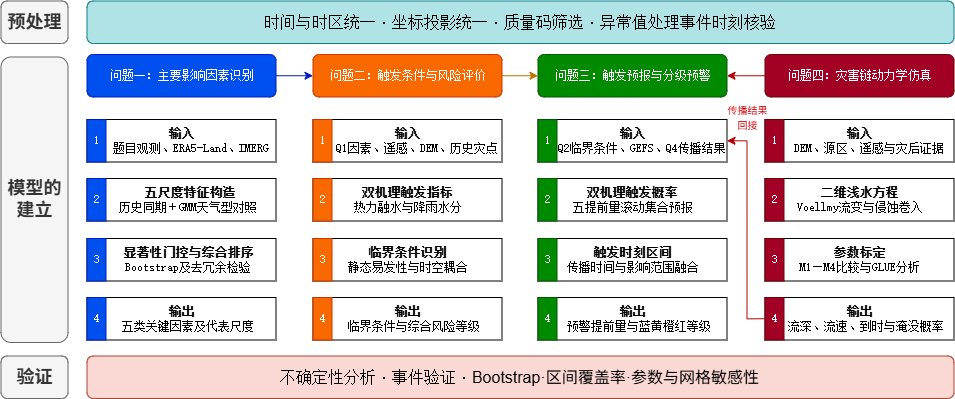

The diagram above was exported from draw.io. Its source (the exported page's mxGraphModel, read from the mxfile embedded in the PNG):
<mxGraphModel dx="1921" dy="714" grid="0" gridSize="10" guides="1" tooltips="1" connect="0" arrows="1" fold="1" page="1" pageScale="1" pageWidth="827" pageHeight="1169" math="0" shadow="0">
  <root>
    <mxCell id="0" />
    <mxCell id="1" parent="0" />
    <mxCell id="_HvjtraQvz_lBcOmF-PH-3" parent="1" style="rounded=1;whiteSpace=wrap;html=1;fillColor=#f5f5f5;fontColor=#333333;strokeColor=#666666;" value="&lt;b&gt;&lt;font style=&quot;font-size: 18px;&quot;&gt;预处理&lt;/font&gt;&lt;/b&gt;" vertex="1">
      <mxGeometry height="42.5" width="67" x="-188" y="361" as="geometry" />
    </mxCell>
    <mxCell id="_HvjtraQvz_lBcOmF-PH-4" parent="1" style="rounded=1;whiteSpace=wrap;html=1;fillColor=#b0e3e6;strokeColor=#0e8088;" value="&lt;pre dir=&quot;ltr&quot; style=&quot;text-align: start;&quot;&gt;&lt;font style=&quot;font-size: 16px;&quot;&gt;&lt;code style=&quot;&quot;&gt;时间与时区统一·坐标投影统一·质量码筛选·&lt;/code&gt;异常值处理事件时刻核验&lt;/font&gt;&lt;/pre&gt;" vertex="1">
      <mxGeometry height="42.5" width="867" x="-102" y="361" as="geometry" />
    </mxCell>
    <mxCell id="_HvjtraQvz_lBcOmF-PH-5" parent="1" style="rounded=1;whiteSpace=wrap;html=1;fillColor=#f5f5f5;fontColor=#333333;strokeColor=#666666;" value="&lt;b&gt;&lt;font style=&quot;font-size: 18px;&quot;&gt;模型的建立&lt;/font&gt;&lt;/b&gt;" vertex="1">
      <mxGeometry height="285.5" width="67" x="-188" y="417" as="geometry" />
    </mxCell>
    <mxCell id="_HvjtraQvz_lBcOmF-PH-58" edge="1" parent="1" source="_HvjtraQvz_lBcOmF-PH-6" style="edgeStyle=orthogonalEdgeStyle;rounded=0;orthogonalLoop=1;jettySize=auto;html=1;exitX=1;exitY=0.5;exitDx=0;exitDy=0;entryX=0;entryY=0.5;entryDx=0;entryDy=0;fillColor=#0050ef;strokeColor=#001DBC;" target="_HvjtraQvz_lBcOmF-PH-22">
      <mxGeometry relative="1" as="geometry" />
    </mxCell>
    <mxCell id="_HvjtraQvz_lBcOmF-PH-6" parent="1" style="rounded=1;whiteSpace=wrap;html=1;fillColor=#0050ef;fontColor=#ffffff;strokeColor=#001DBC;" value="&lt;pre dir=&quot;ltr&quot; style=&quot;text-align: start;&quot;&gt;&lt;span style=&quot;color: light-dark(rgb(255, 255, 255), rgb(255, 255, 255));&quot;&gt;问题一：主要影响因素识别&lt;/span&gt;&lt;/pre&gt;" vertex="1">
      <mxGeometry height="42.5" width="189" x="-102" y="414.5" as="geometry" />
    </mxCell>
    <mxCell id="_HvjtraQvz_lBcOmF-PH-8" parent="1" style="rounded=1;whiteSpace=wrap;html=1;arcSize=0;" value="&lt;br&gt;&lt;pre dir=&quot;ltr&quot;&gt;&lt;code&gt;&lt;b&gt;输入&lt;/b&gt;&lt;br&gt;   &lt;/code&gt;题目观测、ERA5-Land、IMERG&lt;/pre&gt;&lt;div&gt;&lt;br&gt;&lt;/div&gt;" vertex="1">
      <mxGeometry height="42.5" width="189" x="-102" y="479.5" as="geometry" />
    </mxCell>
    <mxCell id="_HvjtraQvz_lBcOmF-PH-7" parent="1" style="rounded=1;whiteSpace=wrap;html=1;fillColor=#0050ef;fontColor=#ffffff;strokeColor=#001DBC;arcSize=0;" value="&lt;pre dir=&quot;ltr&quot; style=&quot;text-align: start;&quot;&gt;&lt;span style=&quot;color: light-dark(rgb(255, 255, 255), rgb(255, 255, 255));&quot;&gt;1&lt;/span&gt;&lt;/pre&gt;" vertex="1">
      <mxGeometry height="42.5" width="19" x="-102" y="479.5" as="geometry" />
    </mxCell>
    <mxCell id="_HvjtraQvz_lBcOmF-PH-11" parent="1" style="rounded=1;whiteSpace=wrap;html=1;arcSize=0;" value="&lt;pre dir=&quot;ltr&quot;&gt;&lt;code&gt;   &lt;b&gt;五尺度特征构造&lt;br&gt;&lt;/b&gt;&lt;/code&gt;  历史同期＋GMM天气型对照&lt;/pre&gt;" vertex="1">
      <mxGeometry height="42.5" width="189" x="-102" y="538.5" as="geometry" />
    </mxCell>
    <mxCell id="_HvjtraQvz_lBcOmF-PH-12" parent="1" style="rounded=1;whiteSpace=wrap;html=1;fillColor=#0050ef;fontColor=#ffffff;strokeColor=#001DBC;arcSize=0;" value="&lt;pre dir=&quot;ltr&quot; style=&quot;text-align: start;&quot;&gt;&lt;span style=&quot;color: light-dark(rgb(255, 255, 255), rgb(255, 255, 255));&quot;&gt;2&lt;/span&gt;&lt;/pre&gt;" vertex="1">
      <mxGeometry height="42.5" width="19" x="-102" y="538.5" as="geometry" />
    </mxCell>
    <mxCell id="_HvjtraQvz_lBcOmF-PH-14" parent="1" style="rounded=1;whiteSpace=wrap;html=1;arcSize=0;" value="&lt;pre dir=&quot;ltr&quot;&gt;&lt;code&gt;&lt;pre dir=&quot;ltr&quot;&gt;&lt;code&gt;&lt;b&gt;  显著性门控与综合排序&lt;br&gt;&lt;/b&gt;&lt;/code&gt;  Bootstrap及去冗余检验&lt;/pre&gt;&lt;/code&gt;&lt;/pre&gt;" vertex="1">
      <mxGeometry height="42.5" width="189" x="-102" y="598.5" as="geometry" />
    </mxCell>
    <mxCell id="_HvjtraQvz_lBcOmF-PH-15" parent="1" style="rounded=1;whiteSpace=wrap;html=1;fillColor=#0050ef;fontColor=#ffffff;strokeColor=#001DBC;arcSize=0;" value="&lt;pre dir=&quot;ltr&quot; style=&quot;text-align: start;&quot;&gt;&lt;span style=&quot;color: light-dark(rgb(255, 255, 255), rgb(255, 255, 255));&quot;&gt;3&lt;/span&gt;&lt;/pre&gt;" vertex="1">
      <mxGeometry height="42.5" width="19" x="-102" y="598.5" as="geometry" />
    </mxCell>
    <mxCell id="_HvjtraQvz_lBcOmF-PH-20" parent="1" style="rounded=1;whiteSpace=wrap;html=1;arcSize=0;" value="&lt;pre dir=&quot;ltr&quot;&gt;&lt;code&gt;&lt;b&gt;输出&lt;/b&gt;&lt;br&gt;  五类关键因素及代表尺度&lt;/code&gt;&lt;/pre&gt;" vertex="1">
      <mxGeometry height="42.5" width="189" x="-102" y="657.5" as="geometry" />
    </mxCell>
    <mxCell id="_HvjtraQvz_lBcOmF-PH-21" parent="1" style="rounded=1;whiteSpace=wrap;html=1;fillColor=#0050ef;fontColor=#ffffff;strokeColor=#001DBC;arcSize=0;" value="&lt;pre dir=&quot;ltr&quot; style=&quot;text-align: start;&quot;&gt;&lt;span style=&quot;color: light-dark(rgb(255, 255, 255), rgb(255, 255, 255));&quot;&gt;4&lt;/span&gt;&lt;/pre&gt;" vertex="1">
      <mxGeometry height="42.5" width="19" x="-102" y="657.5" as="geometry" />
    </mxCell>
    <mxCell id="_HvjtraQvz_lBcOmF-PH-60" edge="1" parent="1" source="_HvjtraQvz_lBcOmF-PH-22" style="edgeStyle=orthogonalEdgeStyle;rounded=0;orthogonalLoop=1;jettySize=auto;html=1;exitX=1;exitY=0.5;exitDx=0;exitDy=0;entryX=0;entryY=0.5;entryDx=0;entryDy=0;fillColor=#f0a30a;strokeColor=#BD7000;" target="_HvjtraQvz_lBcOmF-PH-40">
      <mxGeometry relative="1" as="geometry" />
    </mxCell>
    <mxCell id="_HvjtraQvz_lBcOmF-PH-22" parent="1" style="rounded=1;whiteSpace=wrap;html=1;fillColor=#fa6800;fontColor=#000000;strokeColor=#C73500;" value="&lt;pre dir=&quot;ltr&quot; style=&quot;text-align: start;&quot;&gt;&lt;pre dir=&quot;ltr&quot;&gt;&lt;code style=&quot;color: light-dark(rgb(255, 255, 255), rgb(255, 255, 255));&quot;&gt;问题二：触发条件与风险评价&lt;/code&gt;&lt;/pre&gt;&lt;/pre&gt;" vertex="1">
      <mxGeometry height="42.5" width="189" x="124" y="414.5" as="geometry" />
    </mxCell>
    <mxCell id="_HvjtraQvz_lBcOmF-PH-23" parent="1" style="rounded=1;whiteSpace=wrap;html=1;arcSize=0;" value="&lt;br&gt;&lt;pre dir=&quot;ltr&quot;&gt;&lt;code&gt;&lt;b&gt;输入&lt;/b&gt;&lt;br&gt;   &lt;/code&gt;Q1因素、遥感、DEM、历史灾点&lt;/pre&gt;&lt;div&gt;&lt;br&gt;&lt;/div&gt;" vertex="1">
      <mxGeometry height="42.5" width="189" x="124" y="479.5" as="geometry" />
    </mxCell>
    <mxCell id="_HvjtraQvz_lBcOmF-PH-24" parent="1" style="rounded=1;whiteSpace=wrap;html=1;fillColor=#fa6800;fontColor=#000000;strokeColor=#C73500;arcSize=0;" value="&lt;pre dir=&quot;ltr&quot; style=&quot;text-align: start;&quot;&gt;&lt;span style=&quot;color: light-dark(rgb(255, 255, 255), rgb(255, 255, 255));&quot;&gt;1&lt;/span&gt;&lt;/pre&gt;" vertex="1">
      <mxGeometry height="42.5" width="19" x="124" y="479.5" as="geometry" />
    </mxCell>
    <mxCell id="_HvjtraQvz_lBcOmF-PH-25" parent="1" style="rounded=1;whiteSpace=wrap;html=1;arcSize=0;" value="&lt;pre dir=&quot;ltr&quot;&gt;&lt;code&gt;&lt;pre dir=&quot;ltr&quot;&gt;&lt;code&gt;&lt;b&gt;双机理触发指标&lt;/b&gt;&lt;br&gt;&lt;/code&gt;热力融水与降雨水分&lt;/pre&gt;&lt;/code&gt;&lt;/pre&gt;" vertex="1">
      <mxGeometry height="42.5" width="189" x="124" y="538.5" as="geometry" />
    </mxCell>
    <mxCell id="_HvjtraQvz_lBcOmF-PH-26" parent="1" style="rounded=1;whiteSpace=wrap;html=1;fillColor=#fa6800;fontColor=#000000;strokeColor=#C73500;arcSize=0;" value="&lt;pre dir=&quot;ltr&quot; style=&quot;text-align: start;&quot;&gt;&lt;span style=&quot;color: light-dark(rgb(255, 255, 255), rgb(255, 255, 255));&quot;&gt;2&lt;/span&gt;&lt;/pre&gt;" vertex="1">
      <mxGeometry height="42.5" width="19" x="124" y="538.5" as="geometry" />
    </mxCell>
    <mxCell id="_HvjtraQvz_lBcOmF-PH-27" parent="1" style="rounded=1;whiteSpace=wrap;html=1;arcSize=0;" value="&lt;pre dir=&quot;ltr&quot;&gt;&lt;code&gt;&lt;pre dir=&quot;ltr&quot;&gt;&lt;code&gt;&lt;b&gt;临界条件识别&lt;/b&gt;&lt;br&gt;静态易发性与时空耦合&lt;/code&gt;&lt;/pre&gt;&lt;/code&gt;&lt;/pre&gt;" vertex="1">
      <mxGeometry height="42.5" width="189" x="124" y="598.5" as="geometry" />
    </mxCell>
    <mxCell id="_HvjtraQvz_lBcOmF-PH-28" parent="1" style="rounded=1;whiteSpace=wrap;html=1;fillColor=#fa6800;fontColor=#000000;strokeColor=#C73500;arcSize=0;" value="&lt;pre dir=&quot;ltr&quot; style=&quot;text-align: start;&quot;&gt;&lt;span style=&quot;color: light-dark(rgb(255, 255, 255), rgb(255, 255, 255));&quot;&gt;3&lt;/span&gt;&lt;/pre&gt;" vertex="1">
      <mxGeometry height="42.5" width="19" x="124" y="598.5" as="geometry" />
    </mxCell>
    <mxCell id="_HvjtraQvz_lBcOmF-PH-29" parent="1" style="rounded=1;whiteSpace=wrap;html=1;arcSize=0;" value="&lt;pre dir=&quot;ltr&quot;&gt;&lt;code&gt;&lt;b&gt;输出&lt;/b&gt;&lt;br&gt;  &lt;/code&gt;临界条件与综合风险等级&lt;/pre&gt;" vertex="1">
      <mxGeometry height="42.5" width="189" x="124" y="657.5" as="geometry" />
    </mxCell>
    <mxCell id="_HvjtraQvz_lBcOmF-PH-30" parent="1" style="rounded=1;whiteSpace=wrap;html=1;fillColor=#fa6800;fontColor=#000000;strokeColor=#C73500;arcSize=0;" value="&lt;pre dir=&quot;ltr&quot; style=&quot;text-align: start;&quot;&gt;&lt;span style=&quot;color: light-dark(rgb(255, 255, 255), rgb(255, 255, 255));&quot;&gt;4&lt;/span&gt;&lt;/pre&gt;" vertex="1">
      <mxGeometry height="42.5" width="19" x="124" y="657.5" as="geometry" />
    </mxCell>
    <mxCell id="_HvjtraQvz_lBcOmF-PH-40" parent="1" style="rounded=1;whiteSpace=wrap;html=1;fillColor=#008a00;fontColor=#ffffff;strokeColor=#005700;" value="&lt;pre dir=&quot;ltr&quot; style=&quot;text-align: start;&quot;&gt;&lt;pre dir=&quot;ltr&quot;&gt;&lt;code style=&quot;color: light-dark(rgb(255, 255, 255), rgb(255, 255, 255));&quot;&gt;问题三：触发预报与分级预警&lt;/code&gt;&lt;/pre&gt;&lt;/pre&gt;" vertex="1">
      <mxGeometry height="42.5" width="189" x="349" y="414.5" as="geometry" />
    </mxCell>
    <mxCell id="_HvjtraQvz_lBcOmF-PH-41" parent="1" style="rounded=1;whiteSpace=wrap;html=1;arcSize=0;" value="&lt;br&gt;&lt;pre dir=&quot;ltr&quot;&gt;&lt;code&gt;&lt;b&gt;输入&lt;/b&gt;&lt;br&gt;   &lt;/code&gt;Q2临界条件、GEFS、Q4传播结果&lt;/pre&gt;&lt;div&gt;&lt;br&gt;&lt;/div&gt;" vertex="1">
      <mxGeometry height="42.5" width="189" x="349" y="479.5" as="geometry" />
    </mxCell>
    <mxCell id="_HvjtraQvz_lBcOmF-PH-42" parent="1" style="rounded=1;whiteSpace=wrap;html=1;fillColor=#008a00;fontColor=#ffffff;strokeColor=#005700;arcSize=0;" value="&lt;pre dir=&quot;ltr&quot; style=&quot;text-align: start;&quot;&gt;&lt;span style=&quot;color: light-dark(rgb(255, 255, 255), rgb(255, 255, 255));&quot;&gt;1&lt;/span&gt;&lt;/pre&gt;" vertex="1">
      <mxGeometry height="42.5" width="19" x="349" y="479.5" as="geometry" />
    </mxCell>
    <mxCell id="_HvjtraQvz_lBcOmF-PH-43" parent="1" style="rounded=1;whiteSpace=wrap;html=1;arcSize=0;" value="&lt;pre dir=&quot;ltr&quot;&gt;&lt;code&gt;&lt;pre dir=&quot;ltr&quot;&gt;&lt;code&gt;&lt;b&gt;双机理触发概率&lt;br&gt;&lt;/b&gt;&lt;/code&gt;五提前量滚动集合预报&lt;/pre&gt;&lt;/code&gt;&lt;/pre&gt;" vertex="1">
      <mxGeometry height="42.5" width="189" x="349" y="538.5" as="geometry" />
    </mxCell>
    <mxCell id="_HvjtraQvz_lBcOmF-PH-44" parent="1" style="rounded=1;whiteSpace=wrap;html=1;fillColor=#008a00;fontColor=#ffffff;strokeColor=#005700;arcSize=0;" value="&lt;pre dir=&quot;ltr&quot; style=&quot;text-align: start;&quot;&gt;&lt;span style=&quot;color: light-dark(rgb(255, 255, 255), rgb(255, 255, 255));&quot;&gt;2&lt;/span&gt;&lt;/pre&gt;" vertex="1">
      <mxGeometry height="42.5" width="19" x="349" y="538.5" as="geometry" />
    </mxCell>
    <mxCell id="_HvjtraQvz_lBcOmF-PH-45" parent="1" style="rounded=1;whiteSpace=wrap;html=1;arcSize=0;" value="&lt;pre dir=&quot;ltr&quot;&gt;&lt;code&gt;&lt;pre dir=&quot;ltr&quot;&gt;&lt;code&gt;&lt;b&gt;触发时刻区间&lt;/b&gt;&lt;br&gt;传播时间与影响范围融合&lt;/code&gt;&lt;/pre&gt;&lt;/code&gt;&lt;/pre&gt;" vertex="1">
      <mxGeometry height="42.5" width="189" x="349" y="598.5" as="geometry" />
    </mxCell>
    <mxCell id="_HvjtraQvz_lBcOmF-PH-46" parent="1" style="rounded=1;whiteSpace=wrap;html=1;fillColor=#008a00;fontColor=#ffffff;strokeColor=#005700;arcSize=0;" value="&lt;pre dir=&quot;ltr&quot; style=&quot;text-align: start;&quot;&gt;&lt;span style=&quot;color: light-dark(rgb(255, 255, 255), rgb(255, 255, 255));&quot;&gt;3&lt;/span&gt;&lt;/pre&gt;" vertex="1">
      <mxGeometry height="42.5" width="19" x="349" y="598.5" as="geometry" />
    </mxCell>
    <mxCell id="_HvjtraQvz_lBcOmF-PH-47" parent="1" style="rounded=1;whiteSpace=wrap;html=1;arcSize=0;" value="&lt;pre dir=&quot;ltr&quot;&gt;&lt;code&gt;&lt;b&gt;输出&lt;/b&gt;&lt;br&gt;  &lt;/code&gt;预警提前量与蓝黄橙红等级&lt;/pre&gt;" vertex="1">
      <mxGeometry height="42.5" width="189" x="349" y="657.5" as="geometry" />
    </mxCell>
    <mxCell id="_HvjtraQvz_lBcOmF-PH-48" parent="1" style="rounded=1;whiteSpace=wrap;html=1;fillColor=#008a00;fontColor=#ffffff;strokeColor=#005700;arcSize=0;" value="&lt;pre dir=&quot;ltr&quot; style=&quot;text-align: start;&quot;&gt;&lt;span style=&quot;color: light-dark(rgb(255, 255, 255), rgb(255, 255, 255));&quot;&gt;4&lt;/span&gt;&lt;/pre&gt;" vertex="1">
      <mxGeometry height="42.5" width="19" x="349" y="657.5" as="geometry" />
    </mxCell>
    <mxCell id="_HvjtraQvz_lBcOmF-PH-61" edge="1" parent="1" source="_HvjtraQvz_lBcOmF-PH-49" style="edgeStyle=orthogonalEdgeStyle;rounded=0;orthogonalLoop=1;jettySize=auto;html=1;exitX=0;exitY=0.5;exitDx=0;exitDy=0;entryX=1;entryY=0.5;entryDx=0;entryDy=0;fillColor=#e51400;strokeColor=#B20000;" target="_HvjtraQvz_lBcOmF-PH-40">
      <mxGeometry relative="1" as="geometry" />
    </mxCell>
    <mxCell id="_HvjtraQvz_lBcOmF-PH-49" parent="1" style="rounded=1;whiteSpace=wrap;html=1;fillColor=#a20025;fontColor=#ffffff;strokeColor=#6F0000;" value="&lt;pre dir=&quot;ltr&quot; style=&quot;text-align: start;&quot;&gt;&lt;pre dir=&quot;ltr&quot;&gt;&lt;code&gt;问题四：灾害链动力学仿真&lt;/code&gt;&lt;/pre&gt;&lt;/pre&gt;" vertex="1">
      <mxGeometry height="42.5" width="189" x="576" y="414.5" as="geometry" />
    </mxCell>
    <mxCell id="_HvjtraQvz_lBcOmF-PH-50" parent="1" style="rounded=1;whiteSpace=wrap;html=1;arcSize=0;" value="&lt;br&gt;&lt;pre dir=&quot;ltr&quot;&gt;&lt;code&gt;&lt;b&gt;输入&lt;/b&gt;&lt;br&gt;   &lt;/code&gt;DEM、源区、遥感与灾后证据&lt;/pre&gt;&lt;div&gt;&lt;br&gt;&lt;/div&gt;" vertex="1">
      <mxGeometry height="42.5" width="189" x="576" y="479.5" as="geometry" />
    </mxCell>
    <mxCell id="_HvjtraQvz_lBcOmF-PH-51" parent="1" style="rounded=1;whiteSpace=wrap;html=1;fillColor=#a20025;fontColor=#ffffff;strokeColor=#6F0000;arcSize=0;" value="&lt;pre dir=&quot;ltr&quot; style=&quot;text-align: start;&quot;&gt;&lt;span style=&quot;color: light-dark(rgb(255, 255, 255), rgb(255, 255, 255));&quot;&gt;1&lt;/span&gt;&lt;/pre&gt;" vertex="1">
      <mxGeometry height="42.5" width="19" x="576" y="479.5" as="geometry" />
    </mxCell>
    <mxCell id="_HvjtraQvz_lBcOmF-PH-52" parent="1" style="rounded=1;whiteSpace=wrap;html=1;arcSize=0;" value="&lt;pre dir=&quot;ltr&quot;&gt;&lt;code&gt;&lt;pre dir=&quot;ltr&quot;&gt;&lt;code&gt;&lt;b&gt;二维浅水方程&lt;/b&gt;&lt;br&gt;Voellmy流变与侵蚀卷入&lt;/code&gt;&lt;/pre&gt;&lt;/code&gt;&lt;/pre&gt;" vertex="1">
      <mxGeometry height="42.5" width="189" x="576" y="538.5" as="geometry" />
    </mxCell>
    <mxCell id="_HvjtraQvz_lBcOmF-PH-53" parent="1" style="rounded=1;whiteSpace=wrap;html=1;fillColor=#a20025;fontColor=#ffffff;strokeColor=#6F0000;arcSize=0;" value="&lt;pre dir=&quot;ltr&quot; style=&quot;text-align: start;&quot;&gt;&lt;span style=&quot;color: light-dark(rgb(255, 255, 255), rgb(255, 255, 255));&quot;&gt;2&lt;/span&gt;&lt;/pre&gt;" vertex="1">
      <mxGeometry height="42.5" width="19" x="576" y="538.5" as="geometry" />
    </mxCell>
    <mxCell id="_HvjtraQvz_lBcOmF-PH-54" parent="1" style="rounded=1;whiteSpace=wrap;html=1;arcSize=0;" value="&lt;pre dir=&quot;ltr&quot;&gt;&lt;code&gt;&lt;pre dir=&quot;ltr&quot;&gt;&lt;code&gt;&lt;b&gt;参数标定&lt;/b&gt;&lt;br&gt;M1—M4比较与GLUE分析&lt;/code&gt;&lt;/pre&gt;&lt;/code&gt;&lt;/pre&gt;" vertex="1">
      <mxGeometry height="42.5" width="189" x="576" y="598.5" as="geometry" />
    </mxCell>
    <mxCell id="_HvjtraQvz_lBcOmF-PH-55" parent="1" style="rounded=1;whiteSpace=wrap;html=1;fillColor=#a20025;fontColor=#ffffff;strokeColor=#6F0000;arcSize=0;" value="&lt;pre dir=&quot;ltr&quot; style=&quot;text-align: start;&quot;&gt;&lt;span style=&quot;color: light-dark(rgb(255, 255, 255), rgb(255, 255, 255));&quot;&gt;3&lt;/span&gt;&lt;/pre&gt;" vertex="1">
      <mxGeometry height="42.5" width="19" x="576" y="598.5" as="geometry" />
    </mxCell>
    <mxCell id="_HvjtraQvz_lBcOmF-PH-56" parent="1" style="rounded=1;whiteSpace=wrap;html=1;arcSize=0;" value="&lt;pre dir=&quot;ltr&quot;&gt;&lt;code&gt;&lt;b&gt;输出&lt;/b&gt;&lt;br&gt;  &lt;/code&gt;流深、流速、到时与淹没概率&lt;/pre&gt;" vertex="1">
      <mxGeometry height="42.5" width="189" x="576" y="657.5" as="geometry" />
    </mxCell>
    <mxCell id="_HvjtraQvz_lBcOmF-PH-63" edge="1" parent="1" source="_HvjtraQvz_lBcOmF-PH-57" style="edgeStyle=orthogonalEdgeStyle;rounded=0;orthogonalLoop=1;jettySize=auto;html=1;exitX=0;exitY=0.5;exitDx=0;exitDy=0;entryX=1;entryY=0.5;entryDx=0;entryDy=0;fillColor=#e51400;strokeColor=#B20000;" target="_HvjtraQvz_lBcOmF-PH-41">
      <mxGeometry relative="1" as="geometry">
        <Array as="points">
          <mxPoint x="558" y="678.8" />
          <mxPoint x="558" y="500.8" />
        </Array>
      </mxGeometry>
    </mxCell>
    <mxCell id="_HvjtraQvz_lBcOmF-PH-57" parent="1" style="rounded=1;whiteSpace=wrap;html=1;fillColor=#a20025;fontColor=#ffffff;strokeColor=#6F0000;arcSize=0;" value="&lt;pre dir=&quot;ltr&quot; style=&quot;text-align: start;&quot;&gt;&lt;span style=&quot;color: light-dark(rgb(255, 255, 255), rgb(255, 255, 255));&quot;&gt;4&lt;/span&gt;&lt;/pre&gt;" vertex="1">
      <mxGeometry height="42.5" width="19" x="576" y="657.5" as="geometry" />
    </mxCell>
    <mxCell id="_HvjtraQvz_lBcOmF-PH-64" parent="1" style="text;html=1;whiteSpace=wrap;strokeColor=none;fillColor=none;align=center;verticalAlign=middle;rounded=0;" value="&lt;font style=&quot;font-size: 10px; color: rgb(204, 0, 0);&quot;&gt;传播结果回接&lt;/font&gt;" vertex="1">
      <mxGeometry height="23" width="47" x="535" y="466" as="geometry" />
    </mxCell>
    <mxCell id="_HvjtraQvz_lBcOmF-PH-66" parent="1" style="rounded=1;whiteSpace=wrap;html=1;fillColor=#f5f5f5;fontColor=#333333;strokeColor=#666666;" value="&lt;b&gt;&lt;font style=&quot;font-size: 18px;&quot;&gt;验证&lt;/font&gt;&lt;/b&gt;" vertex="1">
      <mxGeometry height="42.5" width="67" x="-188" y="716" as="geometry" />
    </mxCell>
    <mxCell id="_HvjtraQvz_lBcOmF-PH-71" parent="1" style="rounded=1;whiteSpace=wrap;html=1;fillColor=#fad9d5;strokeColor=#ae4132;" value="&lt;pre dir=&quot;ltr&quot; style=&quot;color: rgb(0, 0, 0); text-align: left;&quot;&gt;&lt;font style=&quot;font-size: 16px;&quot;&gt;&lt;code style=&quot;&quot;&gt;&lt;font style=&quot;&quot;&gt;不确定性分析·&lt;/font&gt;&lt;/code&gt;&lt;/font&gt;&lt;code style=&quot;font-size: 16px; color: light-dark(rgb(0, 0, 0), rgb(237, 237, 237)); background-color: transparent; white-space: normal;&quot;&gt;事件验证·&lt;/code&gt;&lt;span style=&quot;font-size: 16px; color: light-dark(rgb(0, 0, 0), rgb(237, 237, 237)); background-color: transparent; font-family: Helvetica; white-space: normal;&quot;&gt;Bootstrap·区间覆盖率·参数与网格敏感性&lt;/span&gt;&lt;/pre&gt;" vertex="1">
      <mxGeometry height="42.5" width="867" x="-102" y="716" as="geometry" />
    </mxCell>
  </root>
</mxGraphModel>